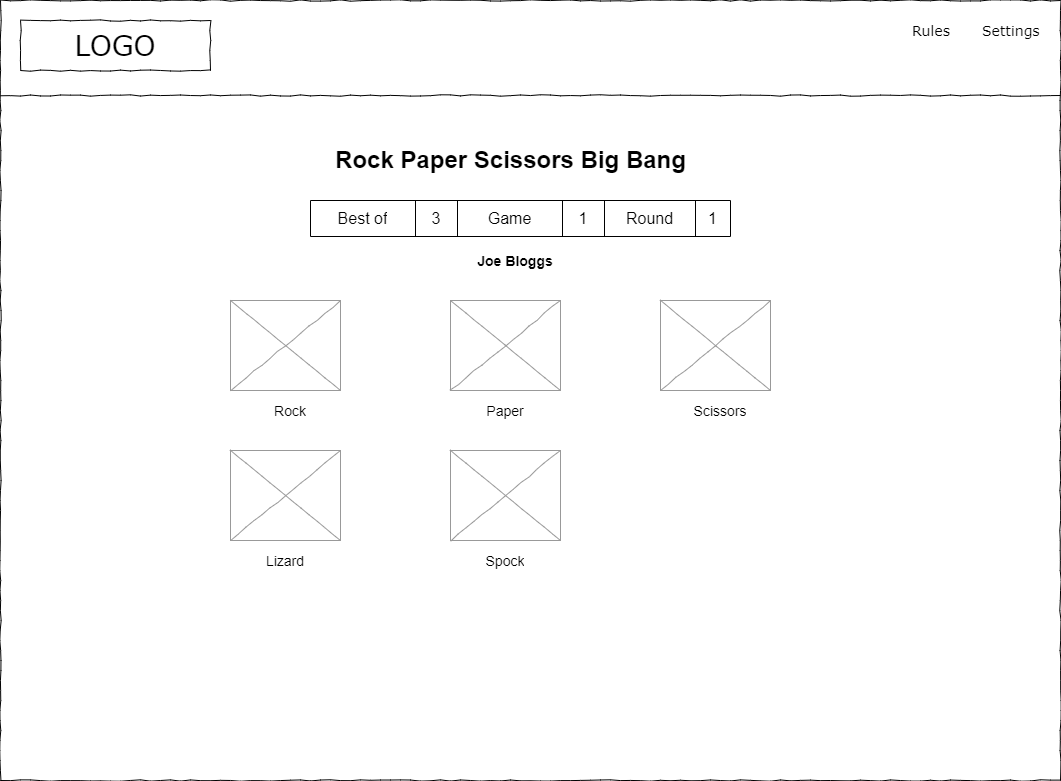

The diagram above was exported from draw.io. Its source (the exported page's mxGraphModel, read from the mxfile embedded in the PNG):
<mxGraphModel dx="1102" dy="857" grid="1" gridSize="10" guides="1" tooltips="1" connect="1" arrows="1" fold="1" page="1" pageScale="1" pageWidth="1169" pageHeight="827" math="0" shadow="0">
  <root>
    <mxCell id="CMJuQFqqB2LrrqsKN4iX-0" />
    <mxCell id="CMJuQFqqB2LrrqsKN4iX-1" parent="CMJuQFqqB2LrrqsKN4iX-0" />
    <mxCell id="CMJuQFqqB2LrrqsKN4iX-2" value="" style="whiteSpace=wrap;html=1;rounded=0;shadow=0;labelBackgroundColor=none;strokeColor=#000000;strokeWidth=1;fillColor=none;fontFamily=Verdana;fontSize=12;fontColor=#000000;align=center;comic=1;" parent="CMJuQFqqB2LrrqsKN4iX-1" vertex="1">
      <mxGeometry x="20" y="20" width="1060" height="780" as="geometry" />
    </mxCell>
    <mxCell id="CMJuQFqqB2LrrqsKN4iX-3" value="LOGO" style="whiteSpace=wrap;html=1;rounded=0;shadow=0;labelBackgroundColor=none;strokeWidth=1;fontFamily=Verdana;fontSize=28;align=center;comic=1;" parent="CMJuQFqqB2LrrqsKN4iX-1" vertex="1">
      <mxGeometry x="40" y="40" width="190" height="50" as="geometry" />
    </mxCell>
    <mxCell id="CMJuQFqqB2LrrqsKN4iX-4" value="Rules" style="text;html=1;points=[];align=left;verticalAlign=top;spacingTop=-4;fontSize=14;fontFamily=Verdana" parent="CMJuQFqqB2LrrqsKN4iX-1" vertex="1">
      <mxGeometry x="930" y="40" width="60" height="20" as="geometry" />
    </mxCell>
    <mxCell id="CMJuQFqqB2LrrqsKN4iX-5" value="Settings" style="text;html=1;points=[];align=left;verticalAlign=top;spacingTop=-4;fontSize=14;fontFamily=Verdana" parent="CMJuQFqqB2LrrqsKN4iX-1" vertex="1">
      <mxGeometry x="1000" y="40" width="60" height="20" as="geometry" />
    </mxCell>
    <mxCell id="CMJuQFqqB2LrrqsKN4iX-6" value="" style="line;strokeWidth=1;html=1;rounded=0;shadow=0;labelBackgroundColor=none;fillColor=none;fontFamily=Verdana;fontSize=14;fontColor=#000000;align=center;comic=1;" parent="CMJuQFqqB2LrrqsKN4iX-1" vertex="1">
      <mxGeometry x="20" y="110" width="1060" height="10" as="geometry" />
    </mxCell>
    <mxCell id="CMJuQFqqB2LrrqsKN4iX-7" value="Rock Paper Scissors Big Bang" style="text;strokeColor=none;fillColor=none;html=1;fontSize=24;fontStyle=1;verticalAlign=middle;align=center;" parent="CMJuQFqqB2LrrqsKN4iX-1" vertex="1">
      <mxGeometry x="480" y="160" width="100" height="40" as="geometry" />
    </mxCell>
    <mxCell id="CMJuQFqqB2LrrqsKN4iX-10" value="" style="verticalLabelPosition=bottom;shadow=0;dashed=0;align=center;html=1;verticalAlign=top;strokeWidth=1;shape=mxgraph.mockup.graphics.simpleIcon;strokeColor=#999999;rounded=0;labelBackgroundColor=none;fontFamily=Verdana;fontSize=14;fontColor=#000000;comic=1;" parent="CMJuQFqqB2LrrqsKN4iX-1" vertex="1">
      <mxGeometry x="250" y="320" width="110" height="90" as="geometry" />
    </mxCell>
    <UserObject label="&lt;font style=&quot;font-size: 14px;&quot;&gt;Rock&lt;/font&gt;" placeholders="1" name="Variable" id="CMJuQFqqB2LrrqsKN4iX-11">
      <mxCell style="text;html=1;strokeColor=none;fillColor=none;align=center;verticalAlign=middle;whiteSpace=wrap;overflow=hidden;" parent="CMJuQFqqB2LrrqsKN4iX-1" vertex="1">
        <mxGeometry x="270" y="420" width="80" height="20" as="geometry" />
      </mxCell>
    </UserObject>
    <mxCell id="CMJuQFqqB2LrrqsKN4iX-12" value="" style="verticalLabelPosition=bottom;shadow=0;dashed=0;align=center;html=1;verticalAlign=top;strokeWidth=1;shape=mxgraph.mockup.graphics.simpleIcon;strokeColor=#999999;rounded=0;labelBackgroundColor=none;fontFamily=Verdana;fontSize=14;fontColor=#000000;comic=1;" parent="CMJuQFqqB2LrrqsKN4iX-1" vertex="1">
      <mxGeometry x="470" y="320" width="110" height="90" as="geometry" />
    </mxCell>
    <UserObject label="&lt;font style=&quot;font-size: 14px;&quot;&gt;Paper&lt;/font&gt;" placeholders="1" name="Variable" id="CMJuQFqqB2LrrqsKN4iX-13">
      <mxCell style="text;html=1;strokeColor=none;fillColor=none;align=center;verticalAlign=middle;whiteSpace=wrap;overflow=hidden;" parent="CMJuQFqqB2LrrqsKN4iX-1" vertex="1">
        <mxGeometry x="485" y="420" width="80" height="20" as="geometry" />
      </mxCell>
    </UserObject>
    <mxCell id="CMJuQFqqB2LrrqsKN4iX-14" value="" style="verticalLabelPosition=bottom;shadow=0;dashed=0;align=center;html=1;verticalAlign=top;strokeWidth=1;shape=mxgraph.mockup.graphics.simpleIcon;strokeColor=#999999;rounded=0;labelBackgroundColor=none;fontFamily=Verdana;fontSize=14;fontColor=#000000;comic=1;" parent="CMJuQFqqB2LrrqsKN4iX-1" vertex="1">
      <mxGeometry x="680" y="320" width="110" height="90" as="geometry" />
    </mxCell>
    <UserObject label="&lt;font style=&quot;font-size: 14px;&quot;&gt;Scissors&lt;/font&gt;" placeholders="1" name="Variable" id="CMJuQFqqB2LrrqsKN4iX-15">
      <mxCell style="text;html=1;strokeColor=none;fillColor=none;align=center;verticalAlign=middle;whiteSpace=wrap;overflow=hidden;" parent="CMJuQFqqB2LrrqsKN4iX-1" vertex="1">
        <mxGeometry x="700" y="420" width="80" height="20" as="geometry" />
      </mxCell>
    </UserObject>
    <mxCell id="EqNVtbZ2FfFyrxEg_fTx-0" value="" style="verticalLabelPosition=bottom;shadow=0;dashed=0;align=center;html=1;verticalAlign=top;strokeWidth=1;shape=mxgraph.mockup.graphics.simpleIcon;strokeColor=#999999;rounded=0;labelBackgroundColor=none;fontFamily=Verdana;fontSize=14;fontColor=#000000;comic=1;" parent="CMJuQFqqB2LrrqsKN4iX-1" vertex="1">
      <mxGeometry x="250" y="470" width="110" height="90" as="geometry" />
    </mxCell>
    <UserObject label="&lt;font style=&quot;font-size: 14px;&quot;&gt;Lizard&lt;/font&gt;" placeholders="1" name="Variable" id="EqNVtbZ2FfFyrxEg_fTx-1">
      <mxCell style="text;html=1;strokeColor=none;fillColor=none;align=center;verticalAlign=middle;whiteSpace=wrap;overflow=hidden;" parent="CMJuQFqqB2LrrqsKN4iX-1" vertex="1">
        <mxGeometry x="265" y="570" width="80" height="20" as="geometry" />
      </mxCell>
    </UserObject>
    <mxCell id="EqNVtbZ2FfFyrxEg_fTx-2" value="" style="verticalLabelPosition=bottom;shadow=0;dashed=0;align=center;html=1;verticalAlign=top;strokeWidth=1;shape=mxgraph.mockup.graphics.simpleIcon;strokeColor=#999999;rounded=0;labelBackgroundColor=none;fontFamily=Verdana;fontSize=14;fontColor=#000000;comic=1;" parent="CMJuQFqqB2LrrqsKN4iX-1" vertex="1">
      <mxGeometry x="470" y="470" width="110" height="90" as="geometry" />
    </mxCell>
    <UserObject label="&lt;span style=&quot;font-size: 14px;&quot;&gt;Spock&lt;/span&gt;" placeholders="1" name="Variable" id="EqNVtbZ2FfFyrxEg_fTx-3">
      <mxCell style="text;html=1;strokeColor=none;fillColor=none;align=center;verticalAlign=middle;whiteSpace=wrap;overflow=hidden;" parent="CMJuQFqqB2LrrqsKN4iX-1" vertex="1">
        <mxGeometry x="485" y="570" width="80" height="20" as="geometry" />
      </mxCell>
    </UserObject>
    <UserObject label="&lt;span style=&quot;font-size: 16px;&quot;&gt;&lt;b style=&quot;font-size: 14px;&quot;&gt;Joe Bloggs&lt;/b&gt;&lt;/span&gt;" placeholders="1" name="Variable" id="IavG9xdp3EW1e-Np7N0E-2">
      <mxCell style="text;html=1;strokeColor=none;fillColor=none;align=center;verticalAlign=middle;whiteSpace=wrap;overflow=hidden;" parent="CMJuQFqqB2LrrqsKN4iX-1" vertex="1">
        <mxGeometry x="455" y="260" width="160" height="40" as="geometry" />
      </mxCell>
    </UserObject>
    <mxCell id="U96Lxvwul3pb6NjX2-Bk-8" value="" style="shape=table;html=1;whiteSpace=wrap;startSize=0;container=1;collapsible=0;childLayout=tableLayout;fontSize=16;" vertex="1" parent="CMJuQFqqB2LrrqsKN4iX-1">
      <mxGeometry x="330" y="220" width="420" height="36" as="geometry" />
    </mxCell>
    <mxCell id="U96Lxvwul3pb6NjX2-Bk-9" value="" style="shape=tableRow;horizontal=0;startSize=0;swimlaneHead=0;swimlaneBody=0;top=0;left=0;bottom=0;right=0;collapsible=0;dropTarget=0;fillColor=none;points=[[0,0.5],[1,0.5]];portConstraint=eastwest;fontSize=16;" vertex="1" parent="U96Lxvwul3pb6NjX2-Bk-8">
      <mxGeometry width="420" height="36" as="geometry" />
    </mxCell>
    <mxCell id="U96Lxvwul3pb6NjX2-Bk-10" value="Best of" style="shape=partialRectangle;html=1;whiteSpace=wrap;connectable=0;fillColor=none;top=0;left=0;bottom=0;right=0;overflow=hidden;fontSize=16;" vertex="1" parent="U96Lxvwul3pb6NjX2-Bk-9">
      <mxGeometry width="105" height="36" as="geometry">
        <mxRectangle width="105" height="36" as="alternateBounds" />
      </mxGeometry>
    </mxCell>
    <mxCell id="U96Lxvwul3pb6NjX2-Bk-11" value="3" style="shape=partialRectangle;html=1;whiteSpace=wrap;connectable=0;fillColor=none;top=0;left=0;bottom=0;right=0;overflow=hidden;fontSize=16;" vertex="1" parent="U96Lxvwul3pb6NjX2-Bk-9">
      <mxGeometry x="105" width="42" height="36" as="geometry">
        <mxRectangle width="42" height="36" as="alternateBounds" />
      </mxGeometry>
    </mxCell>
    <mxCell id="U96Lxvwul3pb6NjX2-Bk-12" value="Game" style="shape=partialRectangle;html=1;whiteSpace=wrap;connectable=0;fillColor=none;top=0;left=0;bottom=0;right=0;overflow=hidden;fontSize=16;" vertex="1" parent="U96Lxvwul3pb6NjX2-Bk-9">
      <mxGeometry x="147" width="105" height="36" as="geometry">
        <mxRectangle width="105" height="36" as="alternateBounds" />
      </mxGeometry>
    </mxCell>
    <mxCell id="U96Lxvwul3pb6NjX2-Bk-13" value="1" style="shape=partialRectangle;html=1;whiteSpace=wrap;connectable=0;fillColor=none;top=0;left=0;bottom=0;right=0;overflow=hidden;fontSize=16;" vertex="1" parent="U96Lxvwul3pb6NjX2-Bk-9">
      <mxGeometry x="252" width="42" height="36" as="geometry">
        <mxRectangle width="42" height="36" as="alternateBounds" />
      </mxGeometry>
    </mxCell>
    <mxCell id="U96Lxvwul3pb6NjX2-Bk-14" value="Round" style="shape=partialRectangle;html=1;whiteSpace=wrap;connectable=0;fillColor=none;top=0;left=0;bottom=0;right=0;overflow=hidden;fontSize=16;" vertex="1" parent="U96Lxvwul3pb6NjX2-Bk-9">
      <mxGeometry x="294" width="91" height="36" as="geometry">
        <mxRectangle width="91" height="36" as="alternateBounds" />
      </mxGeometry>
    </mxCell>
    <mxCell id="U96Lxvwul3pb6NjX2-Bk-15" value="1" style="shape=partialRectangle;html=1;whiteSpace=wrap;connectable=0;fillColor=none;top=0;left=0;bottom=0;right=0;overflow=hidden;fontSize=16;" vertex="1" parent="U96Lxvwul3pb6NjX2-Bk-9">
      <mxGeometry x="385" width="35" height="36" as="geometry">
        <mxRectangle width="35" height="36" as="alternateBounds" />
      </mxGeometry>
    </mxCell>
  </root>
</mxGraphModel>